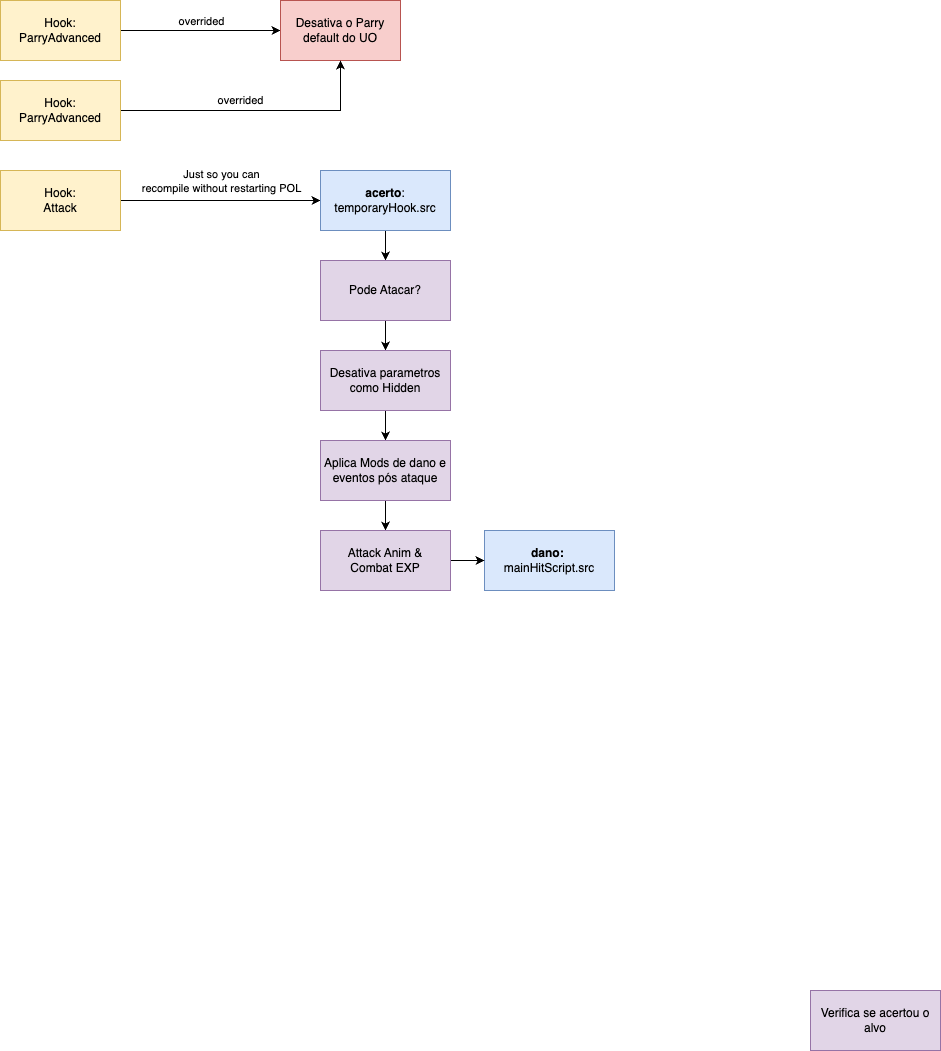

The diagram above was exported from draw.io. Its source (the exported page's mxGraphModel, read from the mxfile embedded in the PNG):
<mxGraphModel dx="1084" dy="695" grid="0" gridSize="10" guides="1" tooltips="1" connect="1" arrows="1" fold="1" page="0" pageScale="1" pageWidth="850" pageHeight="1100" math="0" shadow="0">
  <root>
    <mxCell id="0" />
    <mxCell id="1" parent="0" />
    <mxCell id="6" value="" style="edgeStyle=none;html=1;" edge="1" parent="1" source="2" target="5">
      <mxGeometry relative="1" as="geometry" />
    </mxCell>
    <mxCell id="8" value="overrided" style="edgeLabel;html=1;align=center;verticalAlign=middle;resizable=0;points=[];" vertex="1" connectable="0" parent="6">
      <mxGeometry x="-0.1875" y="2" relative="1" as="geometry">
        <mxPoint x="15" y="-8" as="offset" />
      </mxGeometry>
    </mxCell>
    <mxCell id="2" value="Hook: &lt;br&gt;ParryAdvanced" style="whiteSpace=wrap;html=1;fillColor=#fff2cc;strokeColor=#d6b656;" vertex="1" parent="1">
      <mxGeometry x="100" y="40" width="120" height="60" as="geometry" />
    </mxCell>
    <mxCell id="5" value="Desativa o Parry default do UO" style="whiteSpace=wrap;html=1;fillColor=#f8cecc;strokeColor=#b85450;" vertex="1" parent="1">
      <mxGeometry x="380" y="40" width="120" height="60" as="geometry" />
    </mxCell>
    <mxCell id="12" value="overrided" style="edgeStyle=none;html=1;entryX=0.5;entryY=1;entryDx=0;entryDy=0;anchorPointDirection=1;snapToPoint=0;fixDash=0;noJump=0;bendable=1;backgroundOutline=0;flowAnimation=0;ignoreEdge=0;orthogonalLoop=0;orthogonal=0;enumerate=0;comic=0;arcSize=20;jumpStyle=none;strokeColor=default;rounded=0;" edge="1" parent="1" source="7" target="5">
      <mxGeometry x="-0.1111" y="10" relative="1" as="geometry">
        <Array as="points">
          <mxPoint x="440" y="150" />
        </Array>
        <mxPoint as="offset" />
      </mxGeometry>
    </mxCell>
    <mxCell id="7" value="Hook: &lt;br&gt;ParryAdvanced" style="whiteSpace=wrap;html=1;fillColor=#fff2cc;strokeColor=#d6b656;" vertex="1" parent="1">
      <mxGeometry x="100" y="120" width="120" height="60" as="geometry" />
    </mxCell>
    <mxCell id="15" value="" style="edgeStyle=none;rounded=0;comic=0;jumpStyle=none;html=1;strokeColor=default;" edge="1" parent="1" source="13" target="14">
      <mxGeometry relative="1" as="geometry" />
    </mxCell>
    <mxCell id="16" value="Just so you can &lt;br&gt;recompile without restarting POL" style="edgeLabel;html=1;align=center;verticalAlign=middle;resizable=0;points=[];" vertex="1" connectable="0" parent="15">
      <mxGeometry x="-0.18" relative="1" as="geometry">
        <mxPoint x="18" y="-20" as="offset" />
      </mxGeometry>
    </mxCell>
    <mxCell id="13" value="Hook: &lt;br&gt;Attack" style="whiteSpace=wrap;html=1;fillColor=#fff2cc;strokeColor=#d6b656;" vertex="1" parent="1">
      <mxGeometry x="100" y="210" width="120" height="60" as="geometry" />
    </mxCell>
    <mxCell id="18" value="" style="edgeStyle=none;rounded=0;comic=0;jumpStyle=none;html=1;strokeColor=default;" edge="1" parent="1" source="14" target="17">
      <mxGeometry relative="1" as="geometry" />
    </mxCell>
    <mxCell id="14" value="&lt;b&gt;acerto&lt;/b&gt;: &lt;br&gt;temporaryHook.src" style="whiteSpace=wrap;html=1;fillColor=#dae8fc;strokeColor=#6c8ebf;" vertex="1" parent="1">
      <mxGeometry x="420" y="210" width="130" height="60" as="geometry" />
    </mxCell>
    <mxCell id="21" value="" style="edgeStyle=none;rounded=0;comic=0;jumpStyle=none;html=1;strokeColor=default;" edge="1" parent="1" source="17" target="20">
      <mxGeometry relative="1" as="geometry" />
    </mxCell>
    <mxCell id="17" value="Pode Atacar?" style="whiteSpace=wrap;html=1;fillColor=#e1d5e7;strokeColor=#9673a6;" vertex="1" parent="1">
      <mxGeometry x="420" y="300" width="130" height="60" as="geometry" />
    </mxCell>
    <mxCell id="23" value="" style="edgeStyle=none;rounded=0;comic=0;jumpStyle=none;html=1;strokeColor=default;" edge="1" parent="1" source="20" target="22">
      <mxGeometry relative="1" as="geometry" />
    </mxCell>
    <mxCell id="20" value="Desativa parametros como Hidden" style="whiteSpace=wrap;html=1;fillColor=#e1d5e7;strokeColor=#9673a6;" vertex="1" parent="1">
      <mxGeometry x="420" y="390" width="130" height="60" as="geometry" />
    </mxCell>
    <mxCell id="28" value="" style="edgeStyle=none;rounded=0;comic=0;jumpStyle=none;html=1;strokeColor=default;" edge="1" parent="1" source="22" target="27">
      <mxGeometry relative="1" as="geometry" />
    </mxCell>
    <mxCell id="22" value="Aplica Mods de dano e eventos pós ataque" style="whiteSpace=wrap;html=1;fillColor=#e1d5e7;strokeColor=#9673a6;" vertex="1" parent="1">
      <mxGeometry x="420" y="480" width="130" height="60" as="geometry" />
    </mxCell>
    <mxCell id="24" value="Verifica se acertou o alvo" style="whiteSpace=wrap;html=1;fillColor=#e1d5e7;strokeColor=#9673a6;" vertex="1" parent="1">
      <mxGeometry x="910" y="1030" width="130" height="60" as="geometry" />
    </mxCell>
    <mxCell id="25" value="&lt;b&gt;dano:&amp;nbsp;&lt;br&gt;&lt;/b&gt;mainHitScript.src" style="whiteSpace=wrap;html=1;fillColor=#dae8fc;strokeColor=#6c8ebf;" vertex="1" parent="1">
      <mxGeometry x="584" y="570" width="130" height="60" as="geometry" />
    </mxCell>
    <mxCell id="29" style="edgeStyle=none;rounded=0;comic=0;jumpStyle=none;html=1;strokeColor=default;" edge="1" parent="1" source="27" target="25">
      <mxGeometry relative="1" as="geometry" />
    </mxCell>
    <mxCell id="27" value="Attack Anim &amp;amp; &lt;br&gt;Combat EXP" style="whiteSpace=wrap;html=1;fillColor=#e1d5e7;strokeColor=#9673a6;" vertex="1" parent="1">
      <mxGeometry x="420" y="570" width="130" height="60" as="geometry" />
    </mxCell>
  </root>
</mxGraphModel>